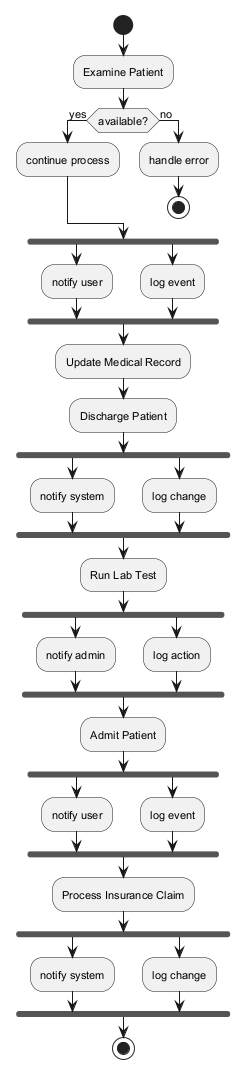

The diagram above was rendered by PlantUML. Its source (embedded in the PNG):
@startuml
skinparam backgroundColor #FFFFFF
skinparam classBackgroundColor #F1F8E9
skinparam classBorderColor #33691E
skinparam defaultFontSize 11
start
:Examine Patient;
if (available?) then (yes)
:continue process;
else (no)
:handle error;
stop
endif
fork
:notify user;
fork again
:log event;
end fork
:Update Medical Record;
:Discharge Patient;
fork
:notify system;
fork again
:log change;
end fork
:Run Lab Test;
fork
:notify admin;
fork again
:log action;
end fork
:Admit Patient;
fork
:notify user;
fork again
:log event;
end fork
:Process Insurance Claim;
fork
:notify system;
fork again
:log change;
end fork
stop
@enduml